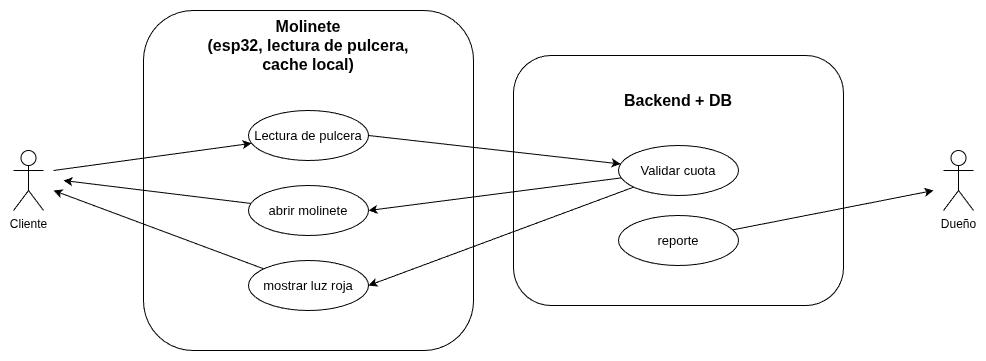

The diagram above was exported from draw.io. Its source (the exported page's mxGraphModel, read from the mxfile embedded in the PNG):
<mxGraphModel dx="860" dy="499" grid="1" gridSize="10" guides="1" tooltips="1" connect="1" arrows="1" fold="1" page="1" pageScale="1" pageWidth="827" pageHeight="1169" math="0" shadow="0">
  <root>
    <mxCell id="0" />
    <mxCell id="1" parent="0" />
    <mxCell id="r8Ke0vjzyWrRju5UVWvc-40" parent="1" style="shape=umlActor;verticalLabelPosition=bottom;verticalAlign=top;html=1;" value="Cliente" vertex="1">
      <mxGeometry height="60" width="30" x="30" y="180" as="geometry" />
    </mxCell>
    <mxCell id="r8Ke0vjzyWrRju5UVWvc-42" parent="1" style="rounded=1;whiteSpace=wrap;html=1;" value="" vertex="1">
      <mxGeometry height="340" width="330" x="160" y="40" as="geometry" />
    </mxCell>
    <mxCell id="r8Ke0vjzyWrRju5UVWvc-43" parent="1" style="text;html=1;whiteSpace=wrap;strokeColor=none;fillColor=none;align=center;verticalAlign=middle;rounded=0;fontSize=16;fontStyle=1" value="Molinete&lt;div&gt;(esp32, lectura de pulcera, cache local)&lt;/div&gt;" vertex="1">
      <mxGeometry height="50" width="230" x="210" y="50" as="geometry" />
    </mxCell>
    <mxCell id="r8Ke0vjzyWrRju5UVWvc-62" edge="1" parent="1" style="rounded=0;orthogonalLoop=1;jettySize=auto;html=1;" target="r8Ke0vjzyWrRju5UVWvc-44">
      <mxGeometry relative="1" as="geometry">
        <mxPoint x="70" y="200" as="sourcePoint" />
      </mxGeometry>
    </mxCell>
    <mxCell id="r8Ke0vjzyWrRju5UVWvc-44" parent="1" style="ellipse;whiteSpace=wrap;html=1;" value="&lt;font style=&quot;font-size: 13px;&quot;&gt;Lectura de pulcera&lt;/font&gt;" vertex="1">
      <mxGeometry height="50" width="120" x="265" y="140" as="geometry" />
    </mxCell>
    <mxCell id="r8Ke0vjzyWrRju5UVWvc-60" edge="1" parent="1" source="r8Ke0vjzyWrRju5UVWvc-45" style="rounded=0;orthogonalLoop=1;jettySize=auto;html=1;">
      <mxGeometry relative="1" as="geometry">
        <mxPoint x="80" y="210" as="targetPoint" />
      </mxGeometry>
    </mxCell>
    <mxCell id="r8Ke0vjzyWrRju5UVWvc-45" parent="1" style="ellipse;whiteSpace=wrap;html=1;" value="&lt;font style=&quot;font-size: 13px;&quot;&gt;abrir molinete&lt;/font&gt;" vertex="1">
      <mxGeometry height="50" width="120" x="265" y="215" as="geometry" />
    </mxCell>
    <mxCell id="r8Ke0vjzyWrRju5UVWvc-61" edge="1" parent="1" source="r8Ke0vjzyWrRju5UVWvc-46" style="rounded=0;orthogonalLoop=1;jettySize=auto;html=1;">
      <mxGeometry relative="1" as="geometry">
        <mxPoint x="70" y="220" as="targetPoint" />
      </mxGeometry>
    </mxCell>
    <mxCell id="r8Ke0vjzyWrRju5UVWvc-46" parent="1" style="ellipse;whiteSpace=wrap;html=1;" value="&lt;font style=&quot;font-size: 13px;&quot;&gt;mostrar luz roja&lt;/font&gt;" vertex="1">
      <mxGeometry height="50" width="120" x="265" y="290" as="geometry" />
    </mxCell>
    <mxCell id="r8Ke0vjzyWrRju5UVWvc-48" parent="1" style="rounded=1;whiteSpace=wrap;html=1;" value="" vertex="1">
      <mxGeometry height="250" width="330" x="530" y="85" as="geometry" />
    </mxCell>
    <mxCell id="r8Ke0vjzyWrRju5UVWvc-49" parent="1" style="text;html=1;whiteSpace=wrap;strokeColor=none;fillColor=none;align=center;verticalAlign=middle;rounded=0;fontSize=16;fontStyle=1" value="Backend + DB" vertex="1">
      <mxGeometry height="50" width="230" x="580" y="105" as="geometry" />
    </mxCell>
    <mxCell id="r8Ke0vjzyWrRju5UVWvc-56" edge="1" parent="1" source="r8Ke0vjzyWrRju5UVWvc-44" style="rounded=0;orthogonalLoop=1;jettySize=auto;html=1;exitX=1;exitY=0.5;exitDx=0;exitDy=0;" target="r8Ke0vjzyWrRju5UVWvc-50">
      <mxGeometry relative="1" as="geometry" />
    </mxCell>
    <mxCell id="r8Ke0vjzyWrRju5UVWvc-57" edge="1" parent="1" source="r8Ke0vjzyWrRju5UVWvc-50" style="rounded=0;orthogonalLoop=1;jettySize=auto;html=1;entryX=1;entryY=0.5;entryDx=0;entryDy=0;" target="r8Ke0vjzyWrRju5UVWvc-45">
      <mxGeometry relative="1" as="geometry" />
    </mxCell>
    <mxCell id="r8Ke0vjzyWrRju5UVWvc-58" edge="1" parent="1" source="r8Ke0vjzyWrRju5UVWvc-50" style="rounded=0;orthogonalLoop=1;jettySize=auto;html=1;entryX=1;entryY=0.5;entryDx=0;entryDy=0;" target="r8Ke0vjzyWrRju5UVWvc-46">
      <mxGeometry relative="1" as="geometry" />
    </mxCell>
    <mxCell id="r8Ke0vjzyWrRju5UVWvc-50" parent="1" style="ellipse;whiteSpace=wrap;html=1;" value="&lt;span style=&quot;font-size: 13px;&quot;&gt;Validar cuota&lt;/span&gt;" vertex="1">
      <mxGeometry height="50" width="120" x="635" y="175" as="geometry" />
    </mxCell>
    <mxCell id="r8Ke0vjzyWrRju5UVWvc-54" edge="1" parent="1" source="r8Ke0vjzyWrRju5UVWvc-51" style="rounded=0;orthogonalLoop=1;jettySize=auto;html=1;">
      <mxGeometry relative="1" as="geometry">
        <mxPoint x="950" y="220" as="targetPoint" />
      </mxGeometry>
    </mxCell>
    <mxCell id="r8Ke0vjzyWrRju5UVWvc-51" parent="1" style="ellipse;whiteSpace=wrap;html=1;" value="&lt;font style=&quot;font-size: 13px;&quot;&gt;reporte&lt;/font&gt;" vertex="1">
      <mxGeometry height="50" width="120" x="635" y="245" as="geometry" />
    </mxCell>
    <mxCell id="r8Ke0vjzyWrRju5UVWvc-53" parent="1" style="shape=umlActor;verticalLabelPosition=bottom;verticalAlign=top;html=1;outlineConnect=0;" value="Dueño" vertex="1">
      <mxGeometry height="60" width="30" x="960" y="180" as="geometry" />
    </mxCell>
  </root>
</mxGraphModel>